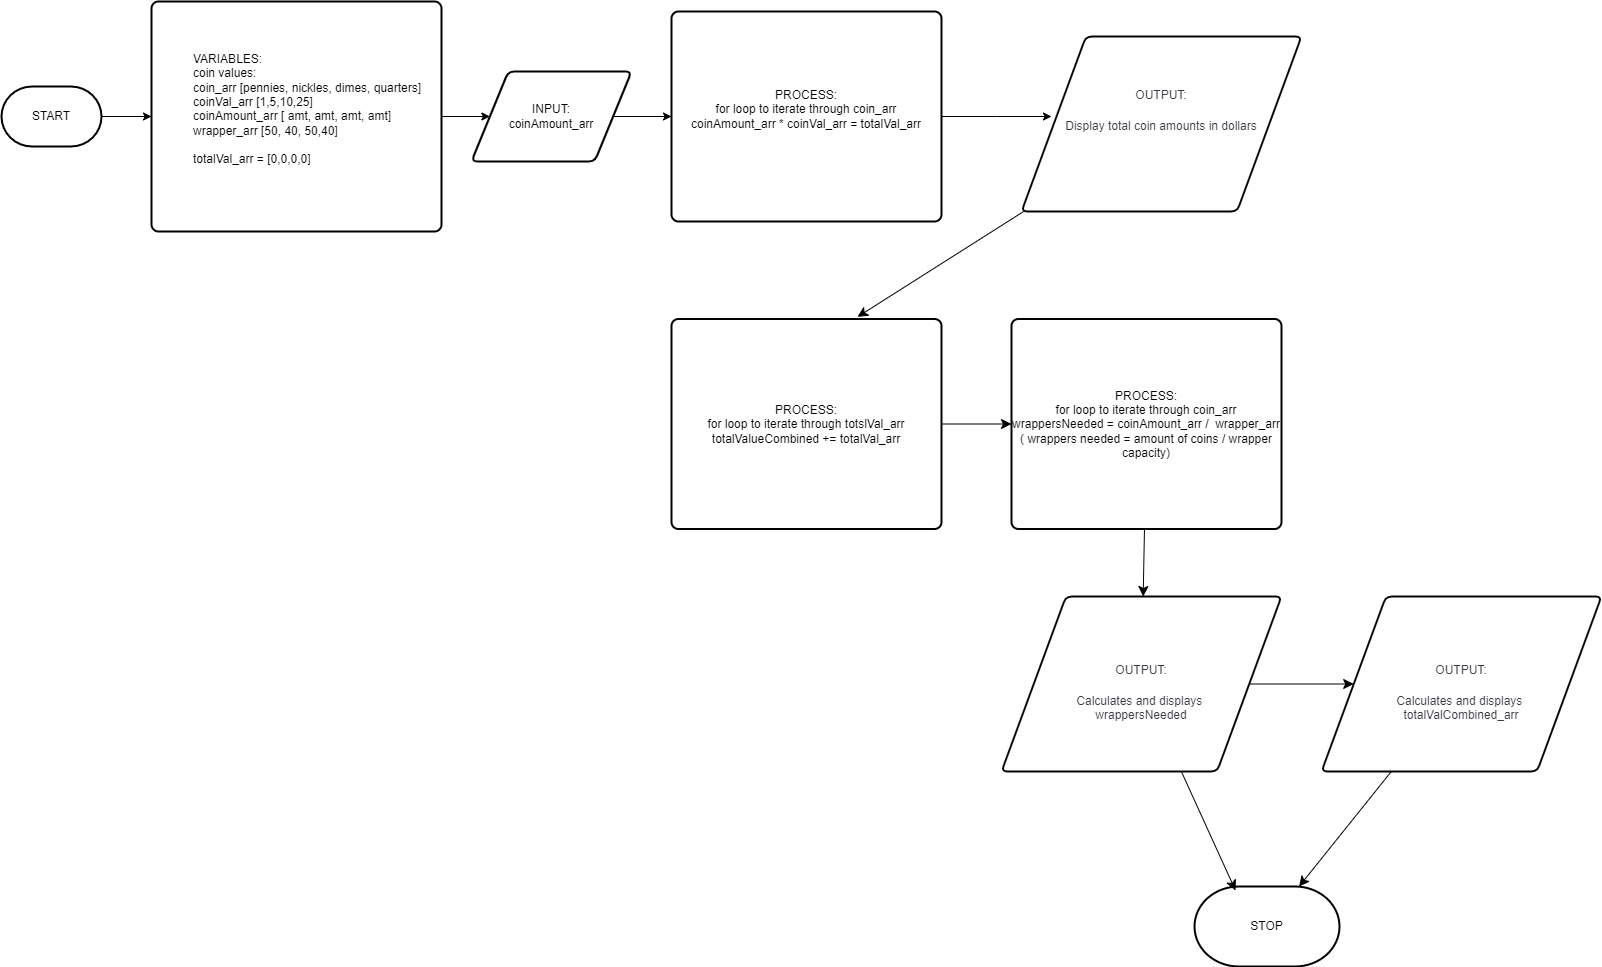

The diagram above was exported from draw.io. Its source (the exported page's mxGraphModel, read from the mxfile embedded in the PNG):
<mxGraphModel dx="651" dy="559" grid="1" gridSize="10" guides="1" tooltips="1" connect="1" arrows="1" fold="1" page="1" pageScale="1" pageWidth="850" pageHeight="1100" math="0" shadow="0">
  <root>
    <mxCell id="0" />
    <mxCell id="1" parent="0" />
    <mxCell id="-VNsIivJTbX_FWq0jZYM-4" value="" style="edgeStyle=orthogonalEdgeStyle;rounded=0;orthogonalLoop=1;jettySize=auto;html=1;" parent="1" source="-VNsIivJTbX_FWq0jZYM-1" target="-VNsIivJTbX_FWq0jZYM-2" edge="1">
      <mxGeometry relative="1" as="geometry" />
    </mxCell>
    <mxCell id="-VNsIivJTbX_FWq0jZYM-1" value="START" style="strokeWidth=2;html=1;shape=mxgraph.flowchart.terminator;whiteSpace=wrap;" parent="1" vertex="1">
      <mxGeometry x="10" y="170" width="100" height="60" as="geometry" />
    </mxCell>
    <mxCell id="-VNsIivJTbX_FWq0jZYM-17" value="" style="edgeStyle=orthogonalEdgeStyle;rounded=0;orthogonalLoop=1;jettySize=auto;html=1;" parent="1" source="-VNsIivJTbX_FWq0jZYM-2" target="-VNsIivJTbX_FWq0jZYM-16" edge="1">
      <mxGeometry relative="1" as="geometry" />
    </mxCell>
    <mxCell id="-VNsIivJTbX_FWq0jZYM-2" value="&lt;blockquote style=&quot;margin: 0 0 0 40px; border: none; padding: 0px;&quot;&gt;VARIABLES:&lt;div&gt;coin values:&lt;/div&gt;&lt;div&gt;&lt;div&gt;coin_arr [pennies, nickles, dimes, quarters]&lt;/div&gt;&lt;/div&gt;&lt;div&gt;&lt;div&gt;coinVal_arr [1,5,10,25]&lt;/div&gt;&lt;/div&gt;&lt;div&gt;coinAmount_arr [ amt, amt, amt, amt]&lt;/div&gt;&lt;div&gt;&lt;div&gt;wrapper_arr [50, 40, 50,40]&lt;/div&gt;&lt;/div&gt;&lt;div&gt;&lt;div&gt;&lt;br&gt;&lt;/div&gt;&lt;/div&gt;&lt;div&gt;&lt;div&gt;totalVal_arr = [0,0,0,0]&lt;/div&gt;&lt;/div&gt;&lt;/blockquote&gt;&lt;div&gt;&lt;br&gt;&lt;/div&gt;" style="rounded=1;whiteSpace=wrap;html=1;absoluteArcSize=1;arcSize=14;strokeWidth=2;align=left;" parent="1" vertex="1">
      <mxGeometry x="160" y="85" width="290" height="230" as="geometry" />
    </mxCell>
    <mxCell id="-VNsIivJTbX_FWq0jZYM-19" value="" style="edgeStyle=orthogonalEdgeStyle;rounded=0;orthogonalLoop=1;jettySize=auto;html=1;" parent="1" source="-VNsIivJTbX_FWq0jZYM-6" edge="1">
      <mxGeometry relative="1" as="geometry">
        <mxPoint x="1060" y="200" as="targetPoint" />
      </mxGeometry>
    </mxCell>
    <mxCell id="-VNsIivJTbX_FWq0jZYM-6" value="PROCESS:&lt;div&gt;for loop to iterate through coin_arr&lt;/div&gt;&lt;div&gt;coinAmount_arr * coinVal_arr = totalVal_arr&lt;/div&gt;&lt;div&gt;&lt;br&gt;&lt;/div&gt;" style="rounded=1;whiteSpace=wrap;html=1;absoluteArcSize=1;arcSize=14;strokeWidth=2;" parent="1" vertex="1">
      <mxGeometry x="680" y="95" width="270" height="210" as="geometry" />
    </mxCell>
    <mxCell id="-VNsIivJTbX_FWq0jZYM-18" value="" style="edgeStyle=orthogonalEdgeStyle;rounded=0;orthogonalLoop=1;jettySize=auto;html=1;" parent="1" source="-VNsIivJTbX_FWq0jZYM-16" target="-VNsIivJTbX_FWq0jZYM-6" edge="1">
      <mxGeometry relative="1" as="geometry" />
    </mxCell>
    <mxCell id="-VNsIivJTbX_FWq0jZYM-16" value="INPUT:&lt;div&gt;coinAmount_arr&lt;/div&gt;" style="shape=parallelogram;html=1;strokeWidth=2;perimeter=parallelogramPerimeter;whiteSpace=wrap;rounded=1;arcSize=12;size=0.23;" parent="1" vertex="1">
      <mxGeometry x="480" y="155" width="160" height="90" as="geometry" />
    </mxCell>
    <mxCell id="-VNsIivJTbX_FWq0jZYM-20" value="&lt;h5&gt;&lt;span style=&quot;background-color: rgb(255, 255, 255); color: rgb(61, 57, 66); font-family: inherit; font-size: 12px; font-weight: normal;&quot;&gt;OUTPUT:&lt;/span&gt;&lt;br&gt;&lt;/h5&gt;&lt;div&gt;&lt;span style=&quot;background-color: rgb(255, 255, 255); color: rgb(61, 57, 66); font-family: inherit; font-size: 12px; font-weight: normal;&quot;&gt;Display total coin amounts in dollars&lt;/span&gt;&lt;/div&gt;&lt;h5&gt;&lt;br&gt;&lt;/h5&gt;" style="shape=parallelogram;html=1;strokeWidth=2;perimeter=parallelogramPerimeter;whiteSpace=wrap;rounded=1;arcSize=12;size=0.23;align=center;verticalAlign=middle;" parent="1" vertex="1">
      <mxGeometry x="1030" y="120" width="280" height="175" as="geometry" />
    </mxCell>
    <mxCell id="VFptx-VuD0zirSnL8VPA-10" value="" style="edgeStyle=none;curved=1;rounded=0;orthogonalLoop=1;jettySize=auto;html=1;fontSize=12;startSize=8;endSize=8;" parent="1" source="VFptx-VuD0zirSnL8VPA-2" target="VFptx-VuD0zirSnL8VPA-6" edge="1">
      <mxGeometry relative="1" as="geometry" />
    </mxCell>
    <mxCell id="VFptx-VuD0zirSnL8VPA-2" value="PROCESS:&lt;div&gt;for loop to iterate through totslVal_arr&lt;/div&gt;&lt;div&gt;totalValueCombined += totalVal_arr&lt;/div&gt;" style="rounded=1;whiteSpace=wrap;html=1;absoluteArcSize=1;arcSize=14;strokeWidth=2;" parent="1" vertex="1">
      <mxGeometry x="680" y="402.5" width="270" height="210" as="geometry" />
    </mxCell>
    <mxCell id="VFptx-VuD0zirSnL8VPA-14" style="edgeStyle=none;curved=1;rounded=0;orthogonalLoop=1;jettySize=auto;html=1;fontSize=12;startSize=8;endSize=8;" parent="1" source="VFptx-VuD0zirSnL8VPA-3" target="VFptx-VuD0zirSnL8VPA-12" edge="1">
      <mxGeometry relative="1" as="geometry" />
    </mxCell>
    <mxCell id="VFptx-VuD0zirSnL8VPA-3" value="&lt;h5&gt;&lt;span style=&quot;background-color: rgb(255, 255, 255); color: rgb(61, 57, 66); font-family: inherit; font-size: 12px; font-weight: normal;&quot;&gt;OUTPUT:&lt;/span&gt;&lt;br&gt;&lt;/h5&gt;&lt;div&gt;&lt;font color=&quot;#3d3942&quot;&gt;&lt;span style=&quot;background-color: rgb(255, 255, 255);&quot;&gt;Calculates and displays&amp;nbsp;&lt;/span&gt;&lt;/font&gt;&lt;/div&gt;&lt;div&gt;&lt;font color=&quot;#3d3942&quot;&gt;&lt;span style=&quot;background-color: rgb(255, 255, 255);&quot;&gt;totalValCombined_arr&lt;/span&gt;&lt;/font&gt;&lt;/div&gt;" style="shape=parallelogram;html=1;strokeWidth=2;perimeter=parallelogramPerimeter;whiteSpace=wrap;rounded=1;arcSize=12;size=0.23;align=center;verticalAlign=middle;" parent="1" vertex="1">
      <mxGeometry x="1330" y="680" width="280" height="175" as="geometry" />
    </mxCell>
    <mxCell id="VFptx-VuD0zirSnL8VPA-4" style="edgeStyle=none;curved=1;rounded=0;orthogonalLoop=1;jettySize=auto;html=1;entryX=0.689;entryY=-0.01;entryDx=0;entryDy=0;entryPerimeter=0;fontSize=12;startSize=8;endSize=8;" parent="1" source="-VNsIivJTbX_FWq0jZYM-20" target="VFptx-VuD0zirSnL8VPA-2" edge="1">
      <mxGeometry relative="1" as="geometry" />
    </mxCell>
    <mxCell id="VFptx-VuD0zirSnL8VPA-9" value="" style="edgeStyle=none;curved=1;rounded=0;orthogonalLoop=1;jettySize=auto;html=1;fontSize=12;startSize=8;endSize=8;" parent="1" source="VFptx-VuD0zirSnL8VPA-6" target="VFptx-VuD0zirSnL8VPA-7" edge="1">
      <mxGeometry relative="1" as="geometry" />
    </mxCell>
    <mxCell id="VFptx-VuD0zirSnL8VPA-6" value="PROCESS:&lt;div&gt;for loop to iterate through coin_arr&lt;/div&gt;&lt;div&gt;wrappersNeeded = coinAmount_arr /&amp;nbsp; wrapper_arr&lt;/div&gt;&lt;div&gt;( wrappers needed = amount of coins / wrapper capacity)&lt;/div&gt;" style="rounded=1;whiteSpace=wrap;html=1;absoluteArcSize=1;arcSize=14;strokeWidth=2;" parent="1" vertex="1">
      <mxGeometry x="1020" y="402.5" width="270" height="210" as="geometry" />
    </mxCell>
    <mxCell id="VFptx-VuD0zirSnL8VPA-11" value="" style="edgeStyle=none;curved=1;rounded=0;orthogonalLoop=1;jettySize=auto;html=1;fontSize=12;startSize=8;endSize=8;" parent="1" source="VFptx-VuD0zirSnL8VPA-7" target="VFptx-VuD0zirSnL8VPA-3" edge="1">
      <mxGeometry relative="1" as="geometry" />
    </mxCell>
    <mxCell id="VFptx-VuD0zirSnL8VPA-7" value="&lt;h5&gt;&lt;span style=&quot;background-color: rgb(255, 255, 255); color: rgb(61, 57, 66); font-family: inherit; font-size: 12px; font-weight: normal;&quot;&gt;OUTPUT:&lt;/span&gt;&lt;br&gt;&lt;/h5&gt;&lt;div&gt;&lt;font color=&quot;#3d3942&quot;&gt;&lt;span style=&quot;background-color: rgb(255, 255, 255);&quot;&gt;Calculates and displays&amp;nbsp;&lt;/span&gt;&lt;/font&gt;&lt;/div&gt;&lt;div&gt;&lt;font color=&quot;#3d3942&quot;&gt;&lt;span style=&quot;background-color: rgb(255, 255, 255);&quot;&gt;wrappersNeeded&lt;/span&gt;&lt;/font&gt;&lt;/div&gt;" style="shape=parallelogram;html=1;strokeWidth=2;perimeter=parallelogramPerimeter;whiteSpace=wrap;rounded=1;arcSize=12;size=0.23;align=center;verticalAlign=middle;" parent="1" vertex="1">
      <mxGeometry x="1010" y="680" width="280" height="175" as="geometry" />
    </mxCell>
    <mxCell id="VFptx-VuD0zirSnL8VPA-12" value="STOP" style="strokeWidth=2;html=1;shape=mxgraph.flowchart.terminator;whiteSpace=wrap;" parent="1" vertex="1">
      <mxGeometry x="1203" y="970" width="145" height="80" as="geometry" />
    </mxCell>
    <mxCell id="VFptx-VuD0zirSnL8VPA-13" style="edgeStyle=none;curved=1;rounded=0;orthogonalLoop=1;jettySize=auto;html=1;entryX=0.283;entryY=0.05;entryDx=0;entryDy=0;entryPerimeter=0;fontSize=12;startSize=8;endSize=8;" parent="1" source="VFptx-VuD0zirSnL8VPA-7" target="VFptx-VuD0zirSnL8VPA-12" edge="1">
      <mxGeometry relative="1" as="geometry" />
    </mxCell>
  </root>
</mxGraphModel>